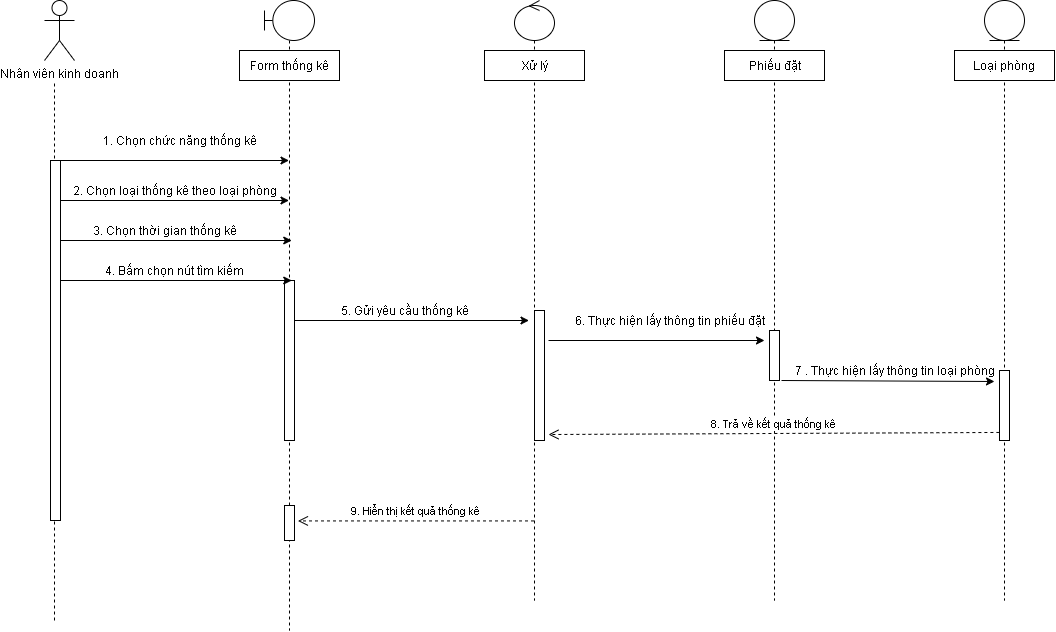

The diagram above was exported from draw.io. Its source (the exported page's mxGraphModel, read from the mxfile embedded in the PNG):
<mxGraphModel dx="1240" dy="697" grid="1" gridSize="10" guides="1" tooltips="1" connect="1" arrows="1" fold="1" page="1" pageScale="1" pageWidth="827" pageHeight="1169" math="0" shadow="0">
  <root>
    <mxCell id="0" />
    <mxCell id="1" parent="0" />
    <mxCell id="Wmi3wPLA20aN_umxbqKu-1" value="Nhân viên kinh doanh" style="shape=umlActor;verticalLabelPosition=bottom;verticalAlign=top;html=1;" parent="1" vertex="1">
      <mxGeometry x="110" y="40" width="30" height="60" as="geometry" />
    </mxCell>
    <mxCell id="Wmi3wPLA20aN_umxbqKu-2" value="" style="shape=umlLifeline;participant=umlBoundary;perimeter=lifelinePerimeter;whiteSpace=wrap;html=1;container=1;collapsible=0;recursiveResize=0;verticalAlign=top;spacingTop=36;outlineConnect=0;" parent="1" vertex="1">
      <mxGeometry x="330" y="40" width="50" height="630" as="geometry" />
    </mxCell>
    <mxCell id="Wmi3wPLA20aN_umxbqKu-28" value="" style="html=1;points=[];perimeter=orthogonalPerimeter;" parent="Wmi3wPLA20aN_umxbqKu-2" vertex="1">
      <mxGeometry x="20" y="280" width="10" height="160" as="geometry" />
    </mxCell>
    <mxCell id="Wmi3wPLA20aN_umxbqKu-31" value="" style="html=1;points=[];perimeter=orthogonalPerimeter;" parent="Wmi3wPLA20aN_umxbqKu-2" vertex="1">
      <mxGeometry x="20" y="505" width="10" height="35" as="geometry" />
    </mxCell>
    <mxCell id="Wmi3wPLA20aN_umxbqKu-3" value="" style="rounded=0;whiteSpace=wrap;html=1;" parent="1" vertex="1">
      <mxGeometry x="305" y="90" width="100" height="30" as="geometry" />
    </mxCell>
    <mxCell id="Wmi3wPLA20aN_umxbqKu-4" value="" style="shape=umlLifeline;participant=umlControl;perimeter=lifelinePerimeter;whiteSpace=wrap;html=1;container=1;collapsible=0;recursiveResize=0;verticalAlign=top;spacingTop=36;outlineConnect=0;" parent="1" vertex="1">
      <mxGeometry x="580" y="40" width="40" height="600" as="geometry" />
    </mxCell>
    <mxCell id="Wmi3wPLA20aN_umxbqKu-29" value="" style="html=1;points=[];perimeter=orthogonalPerimeter;" parent="Wmi3wPLA20aN_umxbqKu-4" vertex="1">
      <mxGeometry x="20" y="310" width="10" height="130" as="geometry" />
    </mxCell>
    <mxCell id="Wmi3wPLA20aN_umxbqKu-5" value="" style="rounded=0;whiteSpace=wrap;html=1;" parent="1" vertex="1">
      <mxGeometry x="550" y="90" width="100" height="30" as="geometry" />
    </mxCell>
    <mxCell id="Wmi3wPLA20aN_umxbqKu-7" value="" style="shape=umlLifeline;participant=umlEntity;perimeter=lifelinePerimeter;whiteSpace=wrap;html=1;container=1;collapsible=0;recursiveResize=0;verticalAlign=top;spacingTop=36;outlineConnect=0;" parent="1" vertex="1">
      <mxGeometry x="820" y="40" width="40" height="600" as="geometry" />
    </mxCell>
    <mxCell id="Wmi3wPLA20aN_umxbqKu-30" value="" style="html=1;points=[];perimeter=orthogonalPerimeter;" parent="Wmi3wPLA20aN_umxbqKu-7" vertex="1">
      <mxGeometry x="15" y="330" width="10" height="50" as="geometry" />
    </mxCell>
    <mxCell id="Wmi3wPLA20aN_umxbqKu-8" value="" style="rounded=0;whiteSpace=wrap;html=1;" parent="1" vertex="1">
      <mxGeometry x="790" y="90" width="100" height="30" as="geometry" />
    </mxCell>
    <mxCell id="Wmi3wPLA20aN_umxbqKu-9" value="" style="endArrow=none;dashed=1;html=1;" parent="1" edge="1">
      <mxGeometry width="50" height="50" relative="1" as="geometry">
        <mxPoint x="120" y="660" as="sourcePoint" />
        <mxPoint x="120" y="120" as="targetPoint" />
      </mxGeometry>
    </mxCell>
    <mxCell id="Wmi3wPLA20aN_umxbqKu-10" value="" style="endArrow=classic;html=1;" parent="1" target="Wmi3wPLA20aN_umxbqKu-2" edge="1">
      <mxGeometry width="50" height="50" relative="1" as="geometry">
        <mxPoint x="120" y="200" as="sourcePoint" />
        <mxPoint x="250" y="200" as="targetPoint" />
      </mxGeometry>
    </mxCell>
    <mxCell id="Wmi3wPLA20aN_umxbqKu-11" value="1. Chọn chức năng thống kê" style="text;html=1;align=center;verticalAlign=middle;resizable=0;points=[];autosize=1;" parent="1" vertex="1">
      <mxGeometry x="160" y="170" width="170" height="20" as="geometry" />
    </mxCell>
    <mxCell id="Wmi3wPLA20aN_umxbqKu-12" value="" style="endArrow=classic;html=1;" parent="1" source="Wmi3wPLA20aN_umxbqKu-26" edge="1">
      <mxGeometry width="50" height="50" relative="1" as="geometry">
        <mxPoint x="120" y="240" as="sourcePoint" />
        <mxPoint x="354.5" y="240" as="targetPoint" />
      </mxGeometry>
    </mxCell>
    <mxCell id="Wmi3wPLA20aN_umxbqKu-13" value="2. Chọn loại thống kê theo loại phòng" style="text;html=1;align=center;verticalAlign=middle;resizable=0;points=[];autosize=1;" parent="1" vertex="1">
      <mxGeometry x="130" y="220" width="220" height="20" as="geometry" />
    </mxCell>
    <mxCell id="Wmi3wPLA20aN_umxbqKu-14" value="" style="endArrow=classic;html=1;" parent="1" edge="1">
      <mxGeometry width="50" height="50" relative="1" as="geometry">
        <mxPoint x="122.75" y="280" as="sourcePoint" />
        <mxPoint x="357.25" y="280" as="targetPoint" />
      </mxGeometry>
    </mxCell>
    <mxCell id="Wmi3wPLA20aN_umxbqKu-15" value="3. Chọn thời gian thống kê" style="text;html=1;align=center;verticalAlign=middle;resizable=0;points=[];autosize=1;" parent="1" vertex="1">
      <mxGeometry x="150" y="260" width="160" height="20" as="geometry" />
    </mxCell>
    <mxCell id="Wmi3wPLA20aN_umxbqKu-16" value="" style="endArrow=classic;html=1;" parent="1" edge="1">
      <mxGeometry width="50" height="50" relative="1" as="geometry">
        <mxPoint x="360" y="360" as="sourcePoint" />
        <mxPoint x="594.5" y="360" as="targetPoint" />
      </mxGeometry>
    </mxCell>
    <mxCell id="Wmi3wPLA20aN_umxbqKu-17" value="5. Gửi yêu cầu thống kê" style="text;html=1;align=center;verticalAlign=middle;resizable=0;points=[];autosize=1;" parent="1" vertex="1">
      <mxGeometry x="400" y="340" width="140" height="20" as="geometry" />
    </mxCell>
    <mxCell id="Wmi3wPLA20aN_umxbqKu-18" value="" style="endArrow=classic;html=1;" parent="1" edge="1">
      <mxGeometry width="50" height="50" relative="1" as="geometry">
        <mxPoint x="122.75" y="320" as="sourcePoint" />
        <mxPoint x="357.25" y="320" as="targetPoint" />
      </mxGeometry>
    </mxCell>
    <mxCell id="Wmi3wPLA20aN_umxbqKu-19" value="4. Bấm chọn nút tìm kiếm" style="text;html=1;align=center;verticalAlign=middle;resizable=0;points=[];autosize=1;" parent="1" vertex="1">
      <mxGeometry x="165" y="300" width="150" height="20" as="geometry" />
    </mxCell>
    <mxCell id="Wmi3wPLA20aN_umxbqKu-22" value="" style="endArrow=classic;html=1;" parent="1" edge="1">
      <mxGeometry width="50" height="50" relative="1" as="geometry">
        <mxPoint x="614" y="380" as="sourcePoint" />
        <mxPoint x="830" y="380" as="targetPoint" />
      </mxGeometry>
    </mxCell>
    <mxCell id="Wmi3wPLA20aN_umxbqKu-23" value="6. Thực hiện lấy thông tin phiếu đặt" style="text;html=1;align=center;verticalAlign=middle;resizable=0;points=[];autosize=1;" parent="1" vertex="1">
      <mxGeometry x="630" y="350" width="210" height="20" as="geometry" />
    </mxCell>
    <mxCell id="Wmi3wPLA20aN_umxbqKu-24" value="8. Trả về kết quả thống kê" style="html=1;verticalAlign=bottom;endArrow=open;dashed=1;endSize=8;exitX=-0.012;exitY=0.885;exitDx=0;exitDy=0;exitPerimeter=0;entryX=1.4;entryY=0.954;entryDx=0;entryDy=0;entryPerimeter=0;" parent="1" edge="1" target="Wmi3wPLA20aN_umxbqKu-29" source="q1t4qSdG0TUgNwkQxudG-2">
      <mxGeometry relative="1" as="geometry">
        <mxPoint x="821" y="550" as="sourcePoint" />
        <mxPoint x="610" y="550" as="targetPoint" />
      </mxGeometry>
    </mxCell>
    <mxCell id="Wmi3wPLA20aN_umxbqKu-25" value="9. Hiển thị kết quả thống kê" style="html=1;verticalAlign=bottom;endArrow=open;dashed=1;endSize=8;entryX=1.343;entryY=0.441;entryDx=0;entryDy=0;entryPerimeter=0;" parent="1" source="Wmi3wPLA20aN_umxbqKu-4" target="Wmi3wPLA20aN_umxbqKu-31" edge="1">
      <mxGeometry relative="1" as="geometry">
        <mxPoint x="590" y="560" as="sourcePoint" />
        <mxPoint x="370" y="560" as="targetPoint" />
      </mxGeometry>
    </mxCell>
    <mxCell id="Wmi3wPLA20aN_umxbqKu-26" value="" style="html=1;points=[];perimeter=orthogonalPerimeter;" parent="1" vertex="1">
      <mxGeometry x="116" y="200" width="10" height="360" as="geometry" />
    </mxCell>
    <mxCell id="Wmi3wPLA20aN_umxbqKu-32" value="Form thống kê" style="text;html=1;align=center;verticalAlign=middle;resizable=0;points=[];autosize=1;" parent="1" vertex="1">
      <mxGeometry x="310" y="95" width="90" height="20" as="geometry" />
    </mxCell>
    <mxCell id="Wmi3wPLA20aN_umxbqKu-33" value="Xử lý" style="text;html=1;align=center;verticalAlign=middle;resizable=0;points=[];autosize=1;" parent="1" vertex="1">
      <mxGeometry x="580" y="95" width="40" height="20" as="geometry" />
    </mxCell>
    <mxCell id="Wmi3wPLA20aN_umxbqKu-34" value="Phiếu đặt" style="text;html=1;align=center;verticalAlign=middle;resizable=0;points=[];autosize=1;" parent="1" vertex="1">
      <mxGeometry x="805" y="95" width="70" height="20" as="geometry" />
    </mxCell>
    <mxCell id="q1t4qSdG0TUgNwkQxudG-1" value="" style="shape=umlLifeline;participant=umlEntity;perimeter=lifelinePerimeter;whiteSpace=wrap;html=1;container=1;collapsible=0;recursiveResize=0;verticalAlign=top;spacingTop=36;outlineConnect=0;" vertex="1" parent="1">
      <mxGeometry x="1050" y="40" width="40" height="600" as="geometry" />
    </mxCell>
    <mxCell id="q1t4qSdG0TUgNwkQxudG-2" value="" style="html=1;points=[];perimeter=orthogonalPerimeter;" vertex="1" parent="q1t4qSdG0TUgNwkQxudG-1">
      <mxGeometry x="15" y="370" width="10" height="70" as="geometry" />
    </mxCell>
    <mxCell id="q1t4qSdG0TUgNwkQxudG-3" value="Loại phòng" style="rounded=0;whiteSpace=wrap;html=1;" vertex="1" parent="1">
      <mxGeometry x="1020" y="90" width="100" height="30" as="geometry" />
    </mxCell>
    <mxCell id="q1t4qSdG0TUgNwkQxudG-4" value="7 . Thực hiện lấy thông tin loại phòng" style="text;html=1;align=center;verticalAlign=middle;resizable=0;points=[];autosize=1;" vertex="1" parent="1">
      <mxGeometry x="850" y="400" width="220" height="20" as="geometry" />
    </mxCell>
    <mxCell id="q1t4qSdG0TUgNwkQxudG-5" value="" style="endArrow=classic;html=1;exitX=1.2;exitY=0.761;exitDx=0;exitDy=0;exitPerimeter=0;" edge="1" parent="1">
      <mxGeometry width="50" height="50" relative="1" as="geometry">
        <mxPoint x="847" y="420.0000000000001" as="sourcePoint" />
        <mxPoint x="1060" y="421" as="targetPoint" />
      </mxGeometry>
    </mxCell>
  </root>
</mxGraphModel>